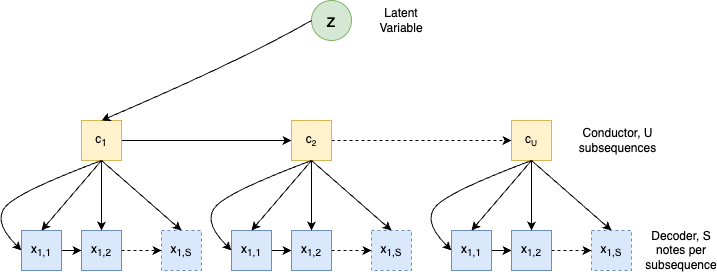

The diagram above was exported from draw.io. Its source (the exported page's mxGraphModel, read from the mxfile embedded in the PNG):
<mxGraphModel dx="1026" dy="655" grid="1" gridSize="10" guides="1" tooltips="1" connect="1" arrows="1" fold="1" page="1" pageScale="1" pageWidth="850" pageHeight="1100" math="0" shadow="0">
  <root>
    <mxCell id="0" />
    <mxCell id="1" parent="0" />
    <mxCell id="N8ZRR0teoHCktFhQfOtA-49" value="&lt;font style=&quot;font-size: 18px;&quot;&gt;z&lt;/font&gt;" style="ellipse;whiteSpace=wrap;html=1;aspect=fixed;fillColor=#d5e8d4;strokeColor=#82b366;" vertex="1" parent="1">
      <mxGeometry x="380" y="130" width="40" height="40" as="geometry" />
    </mxCell>
    <mxCell id="N8ZRR0teoHCktFhQfOtA-62" value="" style="edgeStyle=orthogonalEdgeStyle;rounded=0;orthogonalLoop=1;jettySize=auto;html=1;" edge="1" parent="1" source="N8ZRR0teoHCktFhQfOtA-54" target="N8ZRR0teoHCktFhQfOtA-55">
      <mxGeometry relative="1" as="geometry" />
    </mxCell>
    <mxCell id="N8ZRR0teoHCktFhQfOtA-54" value="c&lt;sub&gt;1&lt;/sub&gt;" style="whiteSpace=wrap;html=1;aspect=fixed;fillColor=#fff2cc;strokeColor=#d6b656;" vertex="1" parent="1">
      <mxGeometry x="150" y="250" width="40" height="40" as="geometry" />
    </mxCell>
    <mxCell id="N8ZRR0teoHCktFhQfOtA-73" value="" style="edgeStyle=orthogonalEdgeStyle;rounded=0;orthogonalLoop=1;jettySize=auto;html=1;dashed=1;" edge="1" parent="1" source="N8ZRR0teoHCktFhQfOtA-55" target="N8ZRR0teoHCktFhQfOtA-56">
      <mxGeometry relative="1" as="geometry" />
    </mxCell>
    <mxCell id="N8ZRR0teoHCktFhQfOtA-55" value="c&lt;span style=&quot;font-size: 10px;&quot;&gt;&lt;sub&gt;2&lt;/sub&gt;&lt;/span&gt;" style="whiteSpace=wrap;html=1;aspect=fixed;fillColor=#fff2cc;strokeColor=#d6b656;" vertex="1" parent="1">
      <mxGeometry x="360" y="250" width="40" height="40" as="geometry" />
    </mxCell>
    <mxCell id="N8ZRR0teoHCktFhQfOtA-56" value="c&lt;span style=&quot;font-size: 10px;&quot;&gt;&lt;sub&gt;U&lt;/sub&gt;&lt;/span&gt;" style="whiteSpace=wrap;html=1;aspect=fixed;fillColor=#fff2cc;strokeColor=#d6b656;" vertex="1" parent="1">
      <mxGeometry x="580" y="250" width="40" height="40" as="geometry" />
    </mxCell>
    <mxCell id="N8ZRR0teoHCktFhQfOtA-65" value="Conductor, U subsequences" style="text;html=1;strokeColor=none;fillColor=none;align=center;verticalAlign=middle;whiteSpace=wrap;rounded=0;" vertex="1" parent="1">
      <mxGeometry x="654" y="255" width="65" height="30" as="geometry" />
    </mxCell>
    <mxCell id="N8ZRR0teoHCktFhQfOtA-66" value="" style="curved=1;endArrow=classic;html=1;rounded=0;exitX=0;exitY=0.5;exitDx=0;exitDy=0;entryX=0.5;entryY=0;entryDx=0;entryDy=0;" edge="1" parent="1" source="N8ZRR0teoHCktFhQfOtA-49" target="N8ZRR0teoHCktFhQfOtA-54">
      <mxGeometry width="50" height="50" relative="1" as="geometry">
        <mxPoint x="340" y="360" as="sourcePoint" />
        <mxPoint x="390" y="310" as="targetPoint" />
        <Array as="points">
          <mxPoint x="310" y="190" />
        </Array>
      </mxGeometry>
    </mxCell>
    <mxCell id="N8ZRR0teoHCktFhQfOtA-68" value="Latent Variable" style="text;html=1;strokeColor=none;fillColor=none;align=center;verticalAlign=middle;whiteSpace=wrap;rounded=0;" vertex="1" parent="1">
      <mxGeometry x="440" y="135" width="60" height="30" as="geometry" />
    </mxCell>
    <mxCell id="N8ZRR0teoHCktFhQfOtA-76" style="edgeStyle=orthogonalEdgeStyle;rounded=0;orthogonalLoop=1;jettySize=auto;html=1;entryX=0;entryY=0.5;entryDx=0;entryDy=0;" edge="1" parent="1" source="N8ZRR0teoHCktFhQfOtA-70" target="N8ZRR0teoHCktFhQfOtA-71">
      <mxGeometry relative="1" as="geometry" />
    </mxCell>
    <mxCell id="N8ZRR0teoHCktFhQfOtA-70" value="x&lt;sub&gt;1,1&lt;/sub&gt;" style="whiteSpace=wrap;html=1;aspect=fixed;fillColor=#dae8fc;strokeColor=#6c8ebf;" vertex="1" parent="1">
      <mxGeometry x="90" y="360" width="40" height="40" as="geometry" />
    </mxCell>
    <mxCell id="N8ZRR0teoHCktFhQfOtA-78" value="" style="edgeStyle=orthogonalEdgeStyle;rounded=0;orthogonalLoop=1;jettySize=auto;html=1;dashed=1;" edge="1" parent="1" source="N8ZRR0teoHCktFhQfOtA-71" target="N8ZRR0teoHCktFhQfOtA-72">
      <mxGeometry relative="1" as="geometry" />
    </mxCell>
    <mxCell id="N8ZRR0teoHCktFhQfOtA-71" value="x&lt;sub&gt;1,2&lt;/sub&gt;" style="whiteSpace=wrap;html=1;aspect=fixed;fillColor=#dae8fc;strokeColor=#6c8ebf;" vertex="1" parent="1">
      <mxGeometry x="150" y="360" width="40" height="40" as="geometry" />
    </mxCell>
    <mxCell id="N8ZRR0teoHCktFhQfOtA-72" value="x&lt;sub&gt;1,S&lt;/sub&gt;" style="whiteSpace=wrap;html=1;aspect=fixed;fillColor=#dae8fc;strokeColor=#6c8ebf;dashed=1;" vertex="1" parent="1">
      <mxGeometry x="230" y="360" width="40" height="40" as="geometry" />
    </mxCell>
    <mxCell id="N8ZRR0teoHCktFhQfOtA-92" value="" style="endArrow=classic;html=1;rounded=0;entryX=0.5;entryY=0;entryDx=0;entryDy=0;" edge="1" parent="1" target="N8ZRR0teoHCktFhQfOtA-72">
      <mxGeometry width="50" height="50" relative="1" as="geometry">
        <mxPoint x="170" y="290" as="sourcePoint" />
        <mxPoint x="390" y="290" as="targetPoint" />
      </mxGeometry>
    </mxCell>
    <mxCell id="N8ZRR0teoHCktFhQfOtA-93" value="" style="endArrow=classic;html=1;rounded=0;exitX=0.5;exitY=1;exitDx=0;exitDy=0;entryX=0.5;entryY=0;entryDx=0;entryDy=0;" edge="1" parent="1" source="N8ZRR0teoHCktFhQfOtA-54" target="N8ZRR0teoHCktFhQfOtA-71">
      <mxGeometry width="50" height="50" relative="1" as="geometry">
        <mxPoint x="340" y="340" as="sourcePoint" />
        <mxPoint x="390" y="290" as="targetPoint" />
      </mxGeometry>
    </mxCell>
    <mxCell id="N8ZRR0teoHCktFhQfOtA-94" value="" style="endArrow=classic;html=1;rounded=0;entryX=0.5;entryY=0;entryDx=0;entryDy=0;" edge="1" parent="1" target="N8ZRR0teoHCktFhQfOtA-70">
      <mxGeometry width="50" height="50" relative="1" as="geometry">
        <mxPoint x="170" y="290" as="sourcePoint" />
        <mxPoint x="390" y="290" as="targetPoint" />
      </mxGeometry>
    </mxCell>
    <mxCell id="N8ZRR0teoHCktFhQfOtA-111" style="edgeStyle=orthogonalEdgeStyle;rounded=0;orthogonalLoop=1;jettySize=auto;html=1;entryX=0;entryY=0.5;entryDx=0;entryDy=0;" edge="1" parent="1" source="N8ZRR0teoHCktFhQfOtA-95" target="N8ZRR0teoHCktFhQfOtA-96">
      <mxGeometry relative="1" as="geometry" />
    </mxCell>
    <mxCell id="N8ZRR0teoHCktFhQfOtA-95" value="x&lt;sub&gt;1,1&lt;/sub&gt;" style="whiteSpace=wrap;html=1;aspect=fixed;fillColor=#dae8fc;strokeColor=#6c8ebf;" vertex="1" parent="1">
      <mxGeometry x="300" y="360" width="40" height="40" as="geometry" />
    </mxCell>
    <mxCell id="N8ZRR0teoHCktFhQfOtA-112" value="" style="edgeStyle=orthogonalEdgeStyle;rounded=0;orthogonalLoop=1;jettySize=auto;html=1;dashed=1;" edge="1" parent="1" source="N8ZRR0teoHCktFhQfOtA-96" target="N8ZRR0teoHCktFhQfOtA-97">
      <mxGeometry relative="1" as="geometry" />
    </mxCell>
    <mxCell id="N8ZRR0teoHCktFhQfOtA-96" value="x&lt;sub&gt;1,2&lt;/sub&gt;" style="whiteSpace=wrap;html=1;aspect=fixed;fillColor=#dae8fc;strokeColor=#6c8ebf;" vertex="1" parent="1">
      <mxGeometry x="360" y="360" width="40" height="40" as="geometry" />
    </mxCell>
    <mxCell id="N8ZRR0teoHCktFhQfOtA-97" value="x&lt;sub&gt;1,S&lt;/sub&gt;" style="whiteSpace=wrap;html=1;aspect=fixed;fillColor=#dae8fc;strokeColor=#6c8ebf;dashed=1;" vertex="1" parent="1">
      <mxGeometry x="440" y="360" width="40" height="40" as="geometry" />
    </mxCell>
    <mxCell id="N8ZRR0teoHCktFhQfOtA-98" value="" style="endArrow=classic;html=1;rounded=0;exitX=0.5;exitY=1;exitDx=0;exitDy=0;entryX=0.5;entryY=0;entryDx=0;entryDy=0;" edge="1" parent="1" source="N8ZRR0teoHCktFhQfOtA-55" target="N8ZRR0teoHCktFhQfOtA-96">
      <mxGeometry width="50" height="50" relative="1" as="geometry">
        <mxPoint x="390" y="350" as="sourcePoint" />
        <mxPoint x="440" y="300" as="targetPoint" />
      </mxGeometry>
    </mxCell>
    <mxCell id="N8ZRR0teoHCktFhQfOtA-99" value="" style="endArrow=classic;html=1;rounded=0;entryX=0.5;entryY=0;entryDx=0;entryDy=0;" edge="1" parent="1" target="N8ZRR0teoHCktFhQfOtA-95">
      <mxGeometry width="50" height="50" relative="1" as="geometry">
        <mxPoint x="380" y="290" as="sourcePoint" />
        <mxPoint x="470" y="290" as="targetPoint" />
      </mxGeometry>
    </mxCell>
    <mxCell id="N8ZRR0teoHCktFhQfOtA-100" value="" style="endArrow=classic;html=1;rounded=0;entryX=0.5;entryY=0;entryDx=0;entryDy=0;" edge="1" parent="1" target="N8ZRR0teoHCktFhQfOtA-97">
      <mxGeometry width="50" height="50" relative="1" as="geometry">
        <mxPoint x="380" y="290" as="sourcePoint" />
        <mxPoint x="390" y="290" as="targetPoint" />
      </mxGeometry>
    </mxCell>
    <mxCell id="N8ZRR0teoHCktFhQfOtA-113" style="edgeStyle=orthogonalEdgeStyle;rounded=0;orthogonalLoop=1;jettySize=auto;html=1;entryX=0;entryY=0.5;entryDx=0;entryDy=0;" edge="1" parent="1" source="N8ZRR0teoHCktFhQfOtA-101" target="N8ZRR0teoHCktFhQfOtA-102">
      <mxGeometry relative="1" as="geometry" />
    </mxCell>
    <mxCell id="N8ZRR0teoHCktFhQfOtA-101" value="x&lt;sub&gt;1,1&lt;/sub&gt;" style="whiteSpace=wrap;html=1;aspect=fixed;fillColor=#dae8fc;strokeColor=#6c8ebf;" vertex="1" parent="1">
      <mxGeometry x="520" y="360" width="40" height="40" as="geometry" />
    </mxCell>
    <mxCell id="N8ZRR0teoHCktFhQfOtA-114" style="edgeStyle=orthogonalEdgeStyle;rounded=0;orthogonalLoop=1;jettySize=auto;html=1;entryX=0;entryY=0.5;entryDx=0;entryDy=0;dashed=1;" edge="1" parent="1" source="N8ZRR0teoHCktFhQfOtA-102" target="N8ZRR0teoHCktFhQfOtA-103">
      <mxGeometry relative="1" as="geometry" />
    </mxCell>
    <mxCell id="N8ZRR0teoHCktFhQfOtA-102" value="x&lt;sub&gt;1,2&lt;/sub&gt;" style="whiteSpace=wrap;html=1;aspect=fixed;fillColor=#dae8fc;strokeColor=#6c8ebf;" vertex="1" parent="1">
      <mxGeometry x="580" y="360" width="40" height="40" as="geometry" />
    </mxCell>
    <mxCell id="N8ZRR0teoHCktFhQfOtA-103" value="x&lt;sub&gt;1,S&lt;/sub&gt;" style="whiteSpace=wrap;html=1;aspect=fixed;fillColor=#dae8fc;strokeColor=#6c8ebf;dashed=1;" vertex="1" parent="1">
      <mxGeometry x="660" y="360" width="40" height="40" as="geometry" />
    </mxCell>
    <mxCell id="N8ZRR0teoHCktFhQfOtA-104" value="" style="endArrow=classic;html=1;rounded=0;exitX=0.5;exitY=1;exitDx=0;exitDy=0;entryX=0.5;entryY=0;entryDx=0;entryDy=0;" edge="1" parent="1" source="N8ZRR0teoHCktFhQfOtA-56" target="N8ZRR0teoHCktFhQfOtA-102">
      <mxGeometry width="50" height="50" relative="1" as="geometry">
        <mxPoint x="600" y="350" as="sourcePoint" />
        <mxPoint x="650" y="300" as="targetPoint" />
      </mxGeometry>
    </mxCell>
    <mxCell id="N8ZRR0teoHCktFhQfOtA-105" value="" style="endArrow=classic;html=1;rounded=0;exitX=0.5;exitY=1;exitDx=0;exitDy=0;entryX=0.5;entryY=0;entryDx=0;entryDy=0;" edge="1" parent="1" source="N8ZRR0teoHCktFhQfOtA-56" target="N8ZRR0teoHCktFhQfOtA-101">
      <mxGeometry width="50" height="50" relative="1" as="geometry">
        <mxPoint x="570" y="340" as="sourcePoint" />
        <mxPoint x="620" y="290" as="targetPoint" />
      </mxGeometry>
    </mxCell>
    <mxCell id="N8ZRR0teoHCktFhQfOtA-106" value="" style="endArrow=classic;html=1;rounded=0;entryX=0.5;entryY=0;entryDx=0;entryDy=0;" edge="1" parent="1" target="N8ZRR0teoHCktFhQfOtA-103">
      <mxGeometry width="50" height="50" relative="1" as="geometry">
        <mxPoint x="600" y="290" as="sourcePoint" />
        <mxPoint x="610" y="370" as="targetPoint" />
      </mxGeometry>
    </mxCell>
    <mxCell id="N8ZRR0teoHCktFhQfOtA-108" value="" style="curved=1;endArrow=classic;html=1;rounded=0;entryX=0;entryY=0.5;entryDx=0;entryDy=0;" edge="1" parent="1">
      <mxGeometry width="50" height="50" relative="1" as="geometry">
        <mxPoint x="380" y="290" as="sourcePoint" />
        <mxPoint x="300" y="380" as="targetPoint" />
        <Array as="points">
          <mxPoint x="300" y="320" />
          <mxPoint x="270" y="350" />
        </Array>
      </mxGeometry>
    </mxCell>
    <mxCell id="N8ZRR0teoHCktFhQfOtA-109" value="" style="curved=1;endArrow=classic;html=1;rounded=0;entryX=0;entryY=0.5;entryDx=0;entryDy=0;" edge="1" parent="1">
      <mxGeometry width="50" height="50" relative="1" as="geometry">
        <mxPoint x="600" y="290" as="sourcePoint" />
        <mxPoint x="520" y="380" as="targetPoint" />
        <Array as="points">
          <mxPoint x="520" y="320" />
          <mxPoint x="490" y="350" />
        </Array>
      </mxGeometry>
    </mxCell>
    <mxCell id="N8ZRR0teoHCktFhQfOtA-115" value="Decoder, S notes per subsequence" style="text;html=1;strokeColor=none;fillColor=none;align=center;verticalAlign=middle;whiteSpace=wrap;rounded=0;" vertex="1" parent="1">
      <mxGeometry x="720" y="365" width="60" height="30" as="geometry" />
    </mxCell>
    <mxCell id="N8ZRR0teoHCktFhQfOtA-116" value="" style="curved=1;endArrow=classic;html=1;rounded=0;entryX=0;entryY=0.5;entryDx=0;entryDy=0;" edge="1" parent="1">
      <mxGeometry width="50" height="50" relative="1" as="geometry">
        <mxPoint x="170" y="290" as="sourcePoint" />
        <mxPoint x="90" y="380" as="targetPoint" />
        <Array as="points">
          <mxPoint x="90" y="320" />
          <mxPoint x="60" y="350" />
        </Array>
      </mxGeometry>
    </mxCell>
  </root>
</mxGraphModel>